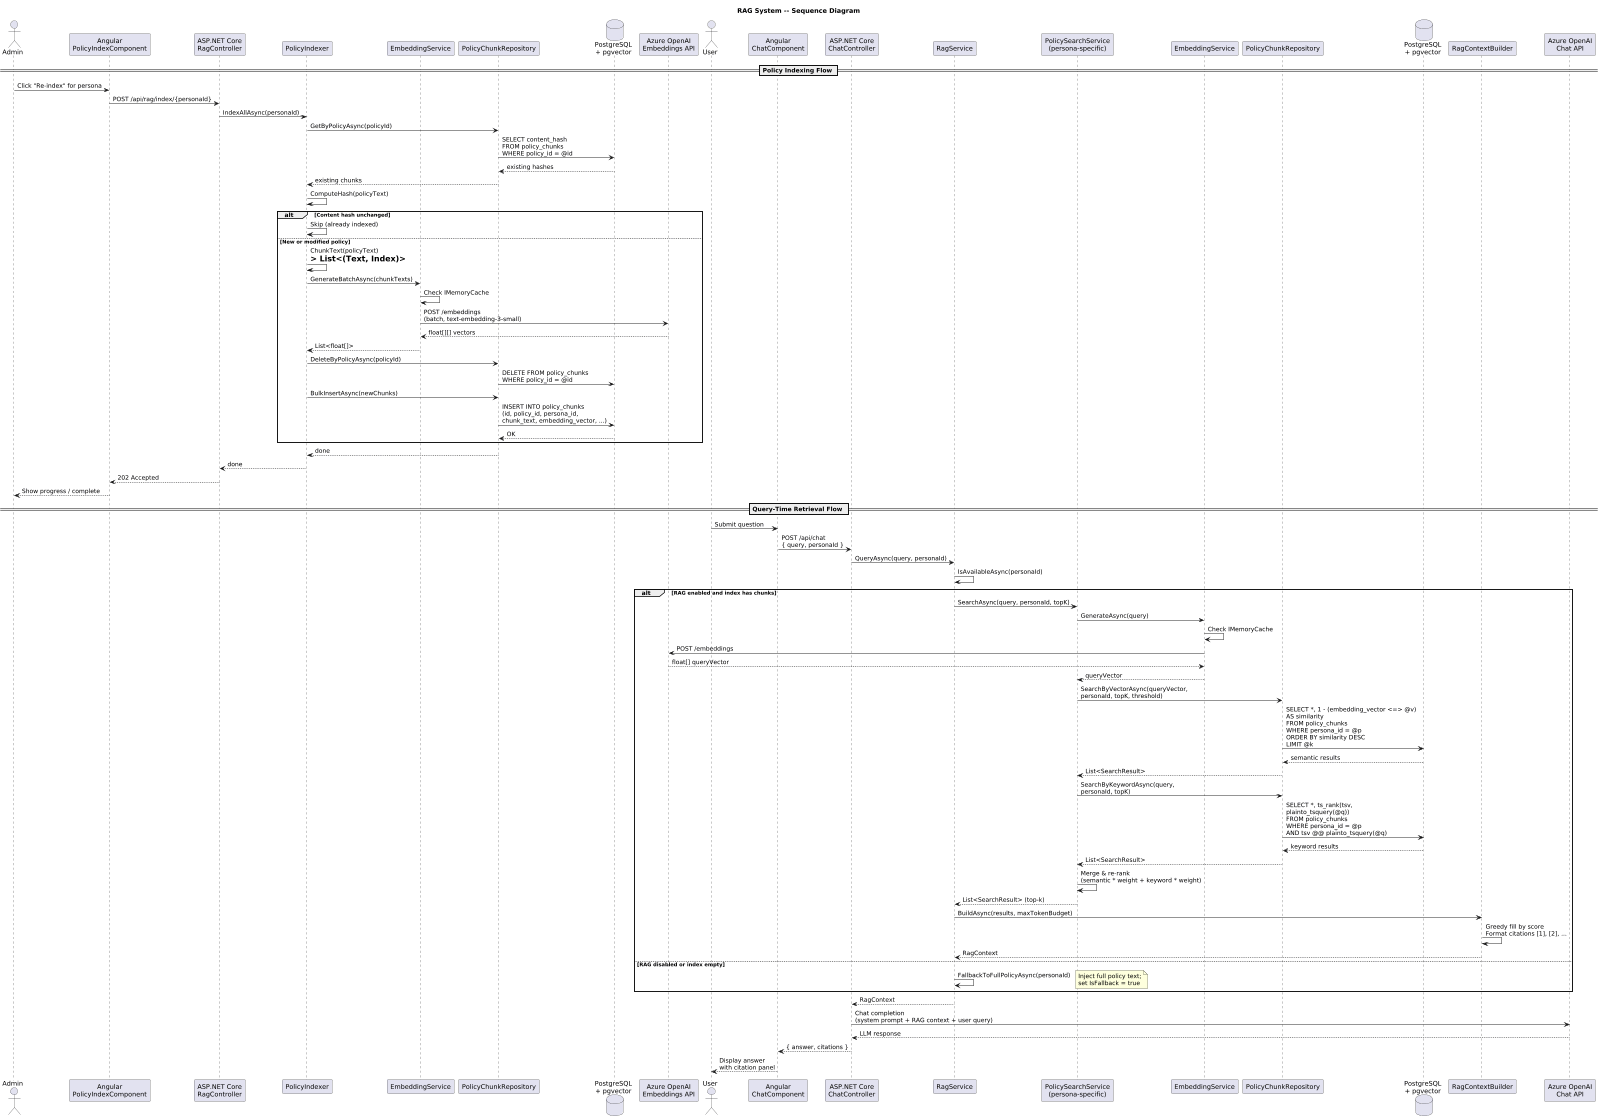

The diagram above was rendered by PlantUML. Its source (embedded in the PNG):
@startuml
' ---------------------------------------------------------------------------
' WorkbenchIQ -- RAG System sequence diagram
' Target: .NET 8 (ASP.NET Core) + Angular 17+
' ---------------------------------------------------------------------------
skinparam dpi 150
scale max 1024 width

title RAG System -- Sequence Diagram

== Policy Indexing Flow ==

actor Admin
participant "Angular\nPolicyIndexComponent" as UI
participant "ASP.NET Core\nRagController" as Ctrl
participant "PolicyIndexer" as Indexer
participant "EmbeddingService" as Embed
participant "PolicyChunkRepository" as Repo
database "PostgreSQL\n+ pgvector" as DB
participant "Azure OpenAI\nEmbeddings API" as AzureOAI

Admin -> UI : Click "Re-index" for persona
UI -> Ctrl : POST /api/rag/index/{personaId}
Ctrl -> Indexer : IndexAllAsync(personaId)

Indexer -> Repo : GetByPolicyAsync(policyId)
Repo -> DB : SELECT content_hash\nFROM policy_chunks\nWHERE policy_id = @id
DB --> Repo : existing hashes
Repo --> Indexer : existing chunks

Indexer -> Indexer : ComputeHash(policyText)
alt Content hash unchanged
  Indexer -> Indexer : Skip (already indexed)
else New or modified policy
  Indexer -> Indexer : ChunkText(policyText)\n=> List<(Text, Index)>
  Indexer -> Embed : GenerateBatchAsync(chunkTexts)
  Embed -> Embed : Check IMemoryCache
  Embed -> AzureOAI : POST /embeddings\n(batch, text-embedding-3-small)
  AzureOAI --> Embed : float[][] vectors
  Embed --> Indexer : List<float[]>
  Indexer -> Repo : DeleteByPolicyAsync(policyId)
  Repo -> DB : DELETE FROM policy_chunks\nWHERE policy_id = @id
  Indexer -> Repo : BulkInsertAsync(newChunks)
  Repo -> DB : INSERT INTO policy_chunks\n(id, policy_id, persona_id,\nchunk_text, embedding_vector, ...)
  DB --> Repo : OK
end

Repo --> Indexer : done
Indexer --> Ctrl : done
Ctrl --> UI : 202 Accepted
UI --> Admin : Show progress / complete

== Query-Time Retrieval Flow ==

actor User
participant "Angular\nChatComponent" as Chat
participant "ASP.NET Core\nChatController" as ChatCtrl
participant "RagService" as Rag
participant "PolicySearchService\n(persona-specific)" as Search
participant "EmbeddingService" as Embed2
participant "PolicyChunkRepository" as Repo2
database "PostgreSQL\n+ pgvector" as DB2
participant "RagContextBuilder" as Builder
participant "Azure OpenAI\nChat API" as LLM

User -> Chat : Submit question
Chat -> ChatCtrl : POST /api/chat\n{ query, personaId }
ChatCtrl -> Rag : QueryAsync(query, personaId)

Rag -> Rag : IsAvailableAsync(personaId)
alt RAG enabled and index has chunks
  Rag -> Search : SearchAsync(query, personaId, topK)

  Search -> Embed2 : GenerateAsync(query)
  Embed2 -> Embed2 : Check IMemoryCache
  Embed2 -> AzureOAI : POST /embeddings
  AzureOAI --> Embed2 : float[] queryVector
  Embed2 --> Search : queryVector

  Search -> Repo2 : SearchByVectorAsync(queryVector,\npersonaId, topK, threshold)
  Repo2 -> DB2 : SELECT *, 1 - (embedding_vector <=> @v)\nAS similarity\nFROM policy_chunks\nWHERE persona_id = @p\nORDER BY similarity DESC\nLIMIT @k
  DB2 --> Repo2 : semantic results
  Repo2 --> Search : List<SearchResult>

  Search -> Repo2 : SearchByKeywordAsync(query,\npersonaId, topK)
  Repo2 -> DB2 : SELECT *, ts_rank(tsv,\nplainto_tsquery(@q))\nFROM policy_chunks\nWHERE persona_id = @p\nAND tsv @@ plainto_tsquery(@q)
  DB2 --> Repo2 : keyword results
  Repo2 --> Search : List<SearchResult>

  Search -> Search : Merge & re-rank\n(semantic * weight + keyword * weight)
  Search --> Rag : List<SearchResult> (top-k)

  Rag -> Builder : BuildAsync(results, maxTokenBudget)
  Builder -> Builder : Greedy fill by score\nFormat citations [1], [2], ...
  Builder --> Rag : RagContext

else RAG disabled or index empty
  Rag -> Rag : FallbackToFullPolicyAsync(personaId)
  note right : Inject full policy text;\nset IsFallback = true
end

Rag --> ChatCtrl : RagContext
ChatCtrl -> LLM : Chat completion\n(system prompt + RAG context + user query)
LLM --> ChatCtrl : LLM response
ChatCtrl --> Chat : { answer, citations }
Chat --> User : Display answer\nwith citation panel
@enduml